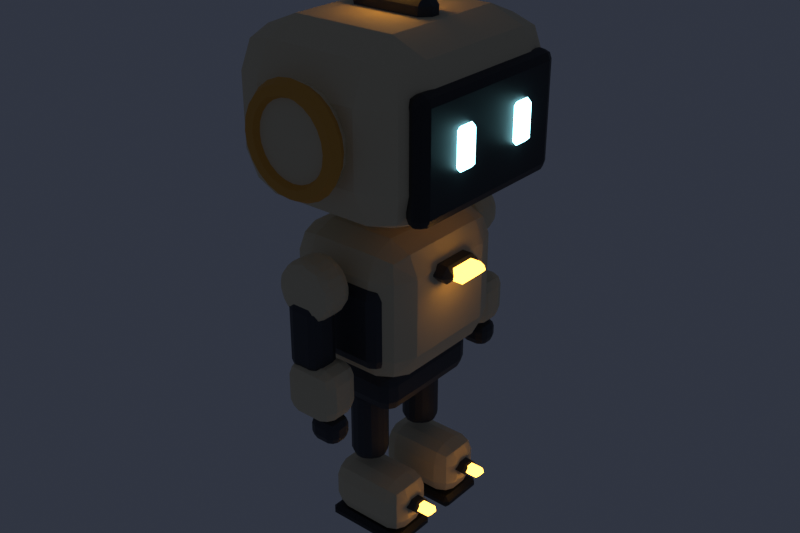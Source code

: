# Source: deckhand.blend  (saved by Blender 5.2.45; exported with 4.5.12 LTS)
import bpy
from mathutils import Matrix  # noqa: F401  (used for matrix-valued properties, if any)

bpy.ops.wm.read_factory_settings(use_empty=True)
scene = bpy.context.scene
scene.name = 'Scene'

# ---- collections
col_collection = bpy.data.collections.new('Collection'); scene.collection.children.link(col_collection)

# ---- materials (node trees are filled in below, after node groups)
mat_painted___cream = bpy.data.materials.new('painted / cream')
mat_painted___cream.diffuse_color = (0.7758, 0.6654, 0.4342, 1.0)
mat_painted___gunmetal = bpy.data.materials.new('painted / gunmetal')
mat_painted___gunmetal.diffuse_color = (0.04519, 0.04971, 0.05781, 1.0)
mat_painted___warm_lamp = bpy.data.materials.new('painted / warm lamp')
mat_painted___warm_lamp.diffuse_color = (1.0, 0.4508, 0.06301, 1.0)
mat_painted___engine_throat = bpy.data.materials.new('painted / engine throat')
mat_painted___engine_throat.diffuse_color = (0.008568, 0.009721, 0.01161, 1.0)
mat_painted___robot_eye = bpy.data.materials.new('painted / robot eye')
mat_painted___robot_eye.diffuse_color = (0.3467, 0.8879, 1.0, 1.0)
mat_painted___mustard = bpy.data.materials.new('painted / mustard')
mat_painted___mustard.diffuse_color = (0.7605, 0.3564, 0.04374, 1.0)

# ---- material node trees
mat_painted___cream.use_nodes = True; mat_painted___cream.node_tree.nodes.clear()
_N = mat_painted___cream.node_tree.nodes; _L = mat_painted___cream.node_tree.links
n0 = _N.new('ShaderNodeBsdfPrincipled'); n0.name = 'Principled BSDF'; n0.location = (-200, 100)
n0.inputs[0].default_value = (0.7758, 0.6654, 0.4342, 1.0)
n0.inputs[2].default_value = 0.72
n0.inputs[10].default_value = 0.005
n1 = _N.new('ShaderNodeOutputMaterial'); n1.name = 'Material Output'; n1.location = (200, 100)
_L.new(n0.outputs[0], n1.inputs[0])
n1.is_active_output = True
mat_painted___gunmetal.use_nodes = True; mat_painted___gunmetal.node_tree.nodes.clear()
_N = mat_painted___gunmetal.node_tree.nodes; _L = mat_painted___gunmetal.node_tree.links
n0 = _N.new('ShaderNodeBsdfPrincipled'); n0.name = 'Principled BSDF'; n0.location = (-200, 100)
n0.inputs[0].default_value = (0.04519, 0.04971, 0.05781, 1.0)
n0.inputs[1].default_value = 0.3
n0.inputs[2].default_value = 0.55
n0.inputs[10].default_value = 0.005
n1 = _N.new('ShaderNodeOutputMaterial'); n1.name = 'Material Output'; n1.location = (200, 100)
_L.new(n0.outputs[0], n1.inputs[0])
n1.is_active_output = True
mat_painted___warm_lamp.use_nodes = True; mat_painted___warm_lamp.node_tree.nodes.clear()
_N = mat_painted___warm_lamp.node_tree.nodes; _L = mat_painted___warm_lamp.node_tree.links
n0 = _N.new('ShaderNodeBsdfPrincipled'); n0.name = 'Principled BSDF'; n0.location = (-200, 100)
n0.inputs[0].default_value = (1.0, 0.4508, 0.06301, 1.0)
n0.inputs[2].default_value = 0.72
n0.inputs[10].default_value = 0.005
n0.inputs[27].default_value = (1.0, 0.4508, 0.06301, 1.0)
n0.inputs[28].default_value = 6.0
n1 = _N.new('ShaderNodeOutputMaterial'); n1.name = 'Material Output'; n1.location = (200, 100)
_L.new(n0.outputs[0], n1.inputs[0])
n1.is_active_output = True
mat_painted___engine_throat.use_nodes = True; mat_painted___engine_throat.node_tree.nodes.clear()
_N = mat_painted___engine_throat.node_tree.nodes; _L = mat_painted___engine_throat.node_tree.links
n0 = _N.new('ShaderNodeBsdfPrincipled'); n0.name = 'Principled BSDF'; n0.location = (-200, 100)
n0.inputs[0].default_value = (0.008568, 0.009721, 0.01161, 1.0)
n0.inputs[10].default_value = 0.005
n1 = _N.new('ShaderNodeOutputMaterial'); n1.name = 'Material Output'; n1.location = (200, 100)
_L.new(n0.outputs[0], n1.inputs[0])
n1.is_active_output = True
mat_painted___robot_eye.use_nodes = True; mat_painted___robot_eye.node_tree.nodes.clear()
_N = mat_painted___robot_eye.node_tree.nodes; _L = mat_painted___robot_eye.node_tree.links
n0 = _N.new('ShaderNodeBsdfPrincipled'); n0.name = 'Principled BSDF'; n0.location = (-200, 100)
n0.inputs[0].default_value = (0.3467, 0.8879, 1.0, 1.0)
n0.inputs[2].default_value = 0.72
n0.inputs[10].default_value = 0.005
n0.inputs[27].default_value = (0.3467, 0.8879, 1.0, 1.0)
n0.inputs[28].default_value = 6.0
n1 = _N.new('ShaderNodeOutputMaterial'); n1.name = 'Material Output'; n1.location = (200, 100)
_L.new(n0.outputs[0], n1.inputs[0])
n1.is_active_output = True
mat_painted___mustard.use_nodes = True; mat_painted___mustard.node_tree.nodes.clear()
_N = mat_painted___mustard.node_tree.nodes; _L = mat_painted___mustard.node_tree.links
n0 = _N.new('ShaderNodeBsdfPrincipled'); n0.name = 'Principled BSDF'; n0.location = (-200, 100)
n0.inputs[0].default_value = (0.7605, 0.3564, 0.04374, 1.0)
n0.inputs[2].default_value = 0.72
n0.inputs[10].default_value = 0.005
n1 = _N.new('ShaderNodeOutputMaterial'); n1.name = 'Material Output'; n1.location = (200, 100)
_L.new(n0.outputs[0], n1.inputs[0])
n1.is_active_output = True

# ---- world
world_world = bpy.data.worlds.new('World'); scene.world = world_world
world_world.use_nodes = True; world_world.node_tree.nodes.clear()
_N = world_world.node_tree.nodes; _L = world_world.node_tree.links
n0 = _N.new('ShaderNodeOutputWorld'); n0.name = 'World Output'; n0.location = (200, 100)
n1 = _N.new('ShaderNodeBackground'); n1.name = 'Background'; n1.location = (-200, 100)
n1.inputs[0].default_value = (0.05, 0.06, 0.09, 1.0)
n1.inputs[1].default_value = 0.6
_L.new(n1.outputs[0], n0.inputs[0])
n0.is_active_output = True
world_world.color = (0.05088, 0.05088, 0.05088)
world_world.sun_shadow_jitter_overblur = 0.0

# ---- meshes
me_chest = bpy.data.meshes.new('chest')
me_chest.from_pydata([(-0.15, -0.18, -0.16), (-0.15, -0.18, 0.16), (-0.15, 0.18, -0.16), (-0.15, 0.18, 0.16), (0.15, -0.18, -0.16), (0.15, -0.18, 0.16), (0.15, 0.18, -0.16), (0.15, 0.18, 0.16)], [], [(0, 1, 3, 2), (2, 3, 7, 6), (6, 7, 5, 4), (4, 5, 1, 0), (2, 6, 4, 0), (7, 3, 1, 5)])
me_chest.materials.append(mat_painted___cream)
me_chest.update()
me_chest_side = bpy.data.meshes.new('chest side')
me_chest_side.from_pydata([(-0.11, -0.19, -0.1), (-0.11, -0.19, 0.1), (-0.11, 0.19, -0.1), (-0.11, 0.19, 0.1), (0.11, -0.19, -0.1), (0.11, -0.19, 0.1), (0.11, 0.19, -0.1), (0.11, 0.19, 0.1)], [], [(0, 1, 3, 2), (2, 3, 7, 6), (6, 7, 5, 4), (4, 5, 1, 0), (2, 6, 4, 0), (7, 3, 1, 5)])
me_chest_side.materials.append(mat_painted___gunmetal)
me_chest_side.update()
me_chest_lamp_frame = bpy.data.meshes.new('chest lamp frame')
me_chest_lamp_frame.from_pydata([(-0.03, -0.06, -0.02), (-0.03, -0.06, 0.02), (-0.03, 0.06, -0.02), (-0.03, 0.06, 0.02), (0.03, -0.06, -0.02), (0.03, -0.06, 0.02), (0.03, 0.06, -0.02), (0.03, 0.06, 0.02)], [], [(0, 1, 3, 2), (2, 3, 7, 6), (6, 7, 5, 4), (4, 5, 1, 0), (2, 6, 4, 0), (7, 3, 1, 5)])
me_chest_lamp_frame.materials.append(mat_painted___gunmetal)
me_chest_lamp_frame.update()
me_chest_lamp = bpy.data.meshes.new('chest lamp')
me_chest_lamp.from_pydata([(-0.035, -0.0432, -0.0144), (-0.035, -0.0432, 0.0144), (-0.035, 0.0432, -0.0144), (-0.035, 0.0432, 0.0144), (0.035, -0.0432, -0.0144), (0.035, -0.0432, 0.0144), (0.035, 0.0432, -0.0144), (0.035, 0.0432, 0.0144)], [], [(0, 1, 3, 2), (2, 3, 7, 6), (6, 7, 5, 4), (4, 5, 1, 0), (2, 6, 4, 0), (7, 3, 1, 5)])
me_chest_lamp.materials.append(mat_painted___warm_lamp)
me_chest_lamp.update()
me_hip = bpy.data.meshes.new('hip')
me_hip.from_pydata([(-0.1, -0.14, -0.05), (-0.1, -0.14, 0.05), (-0.1, 0.14, -0.05), (-0.1, 0.14, 0.05), (0.1, -0.14, -0.05), (0.1, -0.14, 0.05), (0.1, 0.14, -0.05), (0.1, 0.14, 0.05)], [], [(0, 1, 3, 2), (2, 3, 7, 6), (6, 7, 5, 4), (4, 5, 1, 0), (2, 6, 4, 0), (7, 3, 1, 5)])
me_hip.materials.append(mat_painted___gunmetal)
me_hip.update()
me_neck = bpy.data.meshes.new('neck')
me_neck.from_pydata([(0.0, 0.05, -0.04), (0.0, 0.05, 0.04), (0.03536, 0.03536, -0.04), (0.03536, 0.03536, 0.04), (0.05, 0.0, -0.04), (0.05, 0.0, 0.04), (0.03536, -0.03536, -0.04), (0.03536, -0.03536, 0.04), (0.0, -0.05, -0.04), (0.0, -0.05, 0.04), (-0.03536, -0.03536, -0.04), (-0.03536, -0.03536, 0.04), (-0.05, 0.0, -0.04), (-0.05, 0.0, 0.04), (-0.03536, 0.03536, -0.04), (-0.03536, 0.03536, 0.04)], [], [(0, 1, 3, 2), (2, 3, 5, 4), (4, 5, 7, 6), (6, 7, 9, 8), (8, 9, 11, 10), (10, 11, 13, 12), (3, 1, 15, 13, 11, 9, 7, 5), (12, 13, 15, 14), (14, 15, 1, 0), (0, 2, 4, 6, 8, 10, 12, 14)])
me_neck.materials.append(mat_painted___gunmetal)
me_neck.update()
me_skull = bpy.data.meshes.new('skull')
me_skull.from_pydata([(-0.23, -0.26, -0.19), (-0.23, -0.26, 0.19), (-0.23, 0.26, -0.19), (-0.23, 0.26, 0.19), (0.23, -0.26, -0.19), (0.23, -0.26, 0.19), (0.23, 0.26, -0.19), (0.23, 0.26, 0.19)], [], [(0, 1, 3, 2), (2, 3, 7, 6), (6, 7, 5, 4), (4, 5, 1, 0), (2, 6, 4, 0), (7, 3, 1, 5)])
me_skull.materials.append(mat_painted___cream)
me_skull.update()
me_visor = bpy.data.meshes.new('visor')
me_visor.from_pydata([(-0.025, -0.21, -0.13), (-0.025, -0.21, 0.13), (-0.025, 0.21, -0.13), (-0.025, 0.21, 0.13), (0.025, -0.21, -0.13), (0.025, -0.21, 0.13), (0.025, 0.21, -0.13), (0.025, 0.21, 0.13)], [], [(0, 1, 3, 2), (2, 3, 7, 6), (6, 7, 5, 4), (4, 5, 1, 0), (2, 6, 4, 0), (7, 3, 1, 5)])
me_visor.materials.append(mat_painted___engine_throat)
me_visor.update()
me_eye = bpy.data.meshes.new('eye')
me_eye.from_pydata([(-0.01, -0.025, -0.045), (-0.01, -0.025, 0.045), (-0.01, 0.025, -0.045), (-0.01, 0.025, 0.045), (0.01, -0.025, -0.045), (0.01, -0.025, 0.045), (0.01, 0.025, -0.045), (0.01, 0.025, 0.045)], [], [(0, 1, 3, 2), (2, 3, 7, 6), (6, 7, 5, 4), (4, 5, 1, 0), (2, 6, 4, 0), (7, 3, 1, 5)])
me_eye.materials.append(mat_painted___robot_eye)
me_eye.update()
me_eye_001 = bpy.data.meshes.new('eye.001')
me_eye_001.from_pydata([(-0.01, -0.025, -0.045), (-0.01, -0.025, 0.045), (-0.01, 0.025, -0.045), (-0.01, 0.025, 0.045), (0.01, -0.025, -0.045), (0.01, -0.025, 0.045), (0.01, 0.025, -0.045), (0.01, 0.025, 0.045)], [], [(0, 1, 3, 2), (2, 3, 7, 6), (6, 7, 5, 4), (4, 5, 1, 0), (2, 6, 4, 0), (7, 3, 1, 5)])
me_eye_001.materials.append(mat_painted___robot_eye)
me_eye_001.update()
me_ear = bpy.data.meshes.new('ear')
me_ear.from_pydata([(0.0, -0.025, -0.11), (0.0, 0.025, -0.11), (0.04773, -0.025, -0.09911), (0.04773, 0.025, -0.09911), (0.086, -0.025, -0.06858), (0.086, 0.025, -0.06858), (0.1072, -0.025, -0.02448), (0.1072, 0.025, -0.02448), (0.1072, -0.025, 0.02448), (0.1072, 0.025, 0.02448), (0.086, -0.025, 0.06858), (0.086, 0.025, 0.06858), (0.04773, -0.025, 0.09911), (0.04773, 0.025, 0.09911), (0.0, -0.025, 0.11), (0.0, 0.025, 0.11), (-0.04773, -0.025, 0.09911), (-0.04773, 0.025, 0.09911), (-0.086, -0.025, 0.06858), (-0.086, 0.025, 0.06858), (-0.1072, -0.025, 0.02448), (-0.1072, 0.025, 0.02448), (-0.1072, -0.025, -0.02448), (-0.1072, 0.025, -0.02448), (-0.086, -0.025, -0.06858), (-0.086, 0.025, -0.06858), (-0.04773, -0.025, -0.09911), (-0.04773, 0.025, -0.09911)], [], [(0, 1, 3, 2), (2, 3, 5, 4), (4, 5, 7, 6), (6, 7, 9, 8), (8, 9, 11, 10), (10, 11, 13, 12), (12, 13, 15, 14), (14, 15, 17, 16), (16, 17, 19, 18), (18, 19, 21, 20), (20, 21, 23, 22), (22, 23, 25, 24), (3, 1, 27, 25, 23, 21, 19, 17, 15, 13, 11, 9, 7, 5), (24, 25, 27, 26), (26, 27, 1, 0), (0, 2, 4, 6, 8, 10, 12, 14, 16, 18, 20, 22, 24, 26)])
me_ear.materials.append(mat_painted___cream)
me_ear.update()
me_ear_rim = bpy.data.meshes.new('ear rim')
me_ear_rim.from_pydata([(0.12, 0.0, 0.0), (0.11, -0.01732, 1.308e-09), (0.09, -0.01732, 1.308e-09), (0.08, -2.449e-18, 1.849e-25), (0.09, 0.01732, -1.308e-09), (0.11, 0.01732, -1.308e-09), (0.1159, 2.345e-09, 0.03106), (0.1063, -0.01732, 0.02847), (0.08693, -0.01732, 0.02329), (0.07727, 1.563e-09, 0.02071), (0.08693, 0.01732, 0.02329), (0.1063, 0.01732, 0.02847), (0.1039, 4.53e-09, 0.06), (0.09526, -0.01732, 0.055), (0.07794, -0.01732, 0.045), (0.06928, 3.02e-09, 0.04), (0.07794, 0.01732, 0.045), (0.09526, 0.01732, 0.055), (0.08485, 6.406e-09, 0.08485), (0.07778, -0.01732, 0.07778), (0.06364, -0.01732, 0.06364), (0.05657, 4.271e-09, 0.05657), (0.06364, 0.01732, 0.06364), (0.07778, 0.01732, 0.07778), (0.06, 7.846e-09, 0.1039), (0.055, -0.01732, 0.09526), (0.045, -0.01732, 0.07794), (0.04, 5.231e-09, 0.06928), (0.045, 0.01732, 0.07794), (0.055, 0.01732, 0.09526), (0.03106, 8.751e-09, 0.1159), (0.02847, -0.01732, 0.1063), (0.02329, -0.01732, 0.08693), (0.02071, 5.834e-09, 0.07727), (0.02329, 0.01732, 0.08693), (0.02847, 0.01732, 0.1063), (7.348e-18, 9.06e-09, 0.12), (6.736e-18, -0.01732, 0.11), (5.511e-18, -0.01732, 0.09), (4.899e-18, 6.04e-09, 0.08), (5.511e-18, 0.01732, 0.09), (6.736e-18, 0.01732, 0.11), (-0.03106, 8.751e-09, 0.1159), (-0.02847, -0.01732, 0.1063), (-0.02329, -0.01732, 0.08693), (-0.02071, 5.834e-09, 0.07727), (-0.02329, 0.01732, 0.08693), (-0.02847, 0.01732, 0.1063), (-0.06, 7.846e-09, 0.1039), (-0.055, -0.01732, 0.09526), (-0.045, -0.01732, 0.07794), (-0.04, 5.231e-09, 0.06928), (-0.045, 0.01732, 0.07794), (-0.055, 0.01732, 0.09526), (-0.08485, 6.406e-09, 0.08485), (-0.07778, -0.01732, 0.07778), (-0.06364, -0.01732, 0.06364), (-0.05657, 4.271e-09, 0.05657), (-0.06364, 0.01732, 0.06364), (-0.07778, 0.01732, 0.07778), (-0.1039, 4.53e-09, 0.06), (-0.09526, -0.01732, 0.055), (-0.07794, -0.01732, 0.045), (-0.06928, 3.02e-09, 0.04), (-0.07794, 0.01732, 0.045), (-0.09526, 0.01732, 0.055), (-0.1159, 2.345e-09, 0.03106), (-0.1063, -0.01732, 0.02847), (-0.08693, -0.01732, 0.02329), (-0.07727, 1.563e-09, 0.02071), (-0.08693, 0.01732, 0.02329), (-0.1063, 0.01732, 0.02847), (-0.12, 1.109e-24, 1.47e-17), (-0.11, -0.01732, 1.308e-09), (-0.09, -0.01732, 1.308e-09), (-0.08, -2.449e-18, 9.797e-18), (-0.09, 0.01732, -1.308e-09), (-0.11, 0.01732, -1.308e-09), (-0.1159, -2.345e-09, -0.03106), (-0.1063, -0.01732, -0.02847), (-0.08693, -0.01732, -0.02329), (-0.07727, -1.563e-09, -0.02071), (-0.08693, 0.01732, -0.02329), (-0.1063, 0.01732, -0.02847), (-0.1039, -4.53e-09, -0.06), (-0.09526, -0.01732, -0.055), (-0.07794, -0.01732, -0.045), (-0.06928, -3.02e-09, -0.04), (-0.07794, 0.01732, -0.045), (-0.09526, 0.01732, -0.055), (-0.08485, -6.406e-09, -0.08485), (-0.07778, -0.01732, -0.07778), (-0.06364, -0.01732, -0.06364), (-0.05657, -4.271e-09, -0.05657), (-0.06364, 0.01732, -0.06364), (-0.07778, 0.01732, -0.07778), (-0.06, -7.846e-09, -0.1039), (-0.055, -0.01732, -0.09526), (-0.045, -0.01732, -0.07794), (-0.04, -5.231e-09, -0.06928), (-0.045, 0.01732, -0.07794), (-0.055, 0.01732, -0.09526), (-0.03106, -8.751e-09, -0.1159), (-0.02847, -0.01732, -0.1063), (-0.02329, -0.01732, -0.08693), (-0.02071, -5.834e-09, -0.07727), (-0.02329, 0.01732, -0.08693), (-0.02847, 0.01732, -0.1063), (-2.204e-17, -9.06e-09, -0.12), (-2.021e-17, -0.01732, -0.11), (-1.653e-17, -0.01732, -0.09), (-1.47e-17, -6.04e-09, -0.08), (-1.653e-17, 0.01732, -0.09), (-2.021e-17, 0.01732, -0.11), (0.03106, -8.751e-09, -0.1159), (0.02847, -0.01732, -0.1063), (0.02329, -0.01732, -0.08693), (0.02071, -5.834e-09, -0.07727), (0.02329, 0.01732, -0.08693), (0.02847, 0.01732, -0.1063), (0.06, -7.846e-09, -0.1039), (0.055, -0.01732, -0.09526), (0.045, -0.01732, -0.07794), (0.04, -5.231e-09, -0.06928), (0.045, 0.01732, -0.07794), (0.055, 0.01732, -0.09526), (0.08485, -6.406e-09, -0.08485), (0.07778, -0.01732, -0.07778), (0.06364, -0.01732, -0.06364), (0.05657, -4.271e-09, -0.05657), (0.06364, 0.01732, -0.06364), (0.07778, 0.01732, -0.07778), (0.1039, -4.53e-09, -0.06), (0.09526, -0.01732, -0.055), (0.07794, -0.01732, -0.045), (0.06928, -3.02e-09, -0.04), (0.07794, 0.01732, -0.045), (0.09526, 0.01732, -0.055), (0.1159, -2.345e-09, -0.03106), (0.1063, -0.01732, -0.02847), (0.08693, -0.01732, -0.02329), (0.07727, -1.563e-09, -0.02071), (0.08693, 0.01732, -0.02329), (0.1063, 0.01732, -0.02847)], [], [(0, 6, 7, 1), (1, 7, 8, 2), (2, 8, 9, 3), (3, 9, 10, 4), (4, 10, 11, 5), (5, 11, 6, 0), (6, 12, 13, 7), (7, 13, 14, 8), (8, 14, 15, 9), (9, 15, 16, 10), (10, 16, 17, 11), (11, 17, 12, 6), (12, 18, 19, 13), (13, 19, 20, 14), (14, 20, 21, 15), (15, 21, 22, 16), (16, 22, 23, 17), (17, 23, 18, 12), (18, 24, 25, 19), (19, 25, 26, 20), (20, 26, 27, 21), (21, 27, 28, 22), (22, 28, 29, 23), (23, 29, 24, 18), (24, 30, 31, 25), (25, 31, 32, 26), (26, 32, 33, 27), (27, 33, 34, 28), (28, 34, 35, 29), (29, 35, 30, 24), (30, 36, 37, 31), (31, 37, 38, 32), (32, 38, 39, 33), (33, 39, 40, 34), (34, 40, 41, 35), (35, 41, 36, 30), (36, 42, 43, 37), (37, 43, 44, 38), (38, 44, 45, 39), (39, 45, 46, 40), (40, 46, 47, 41), (41, 47, 42, 36), (42, 48, 49, 43), (43, 49, 50, 44), (44, 50, 51, 45), (45, 51, 52, 46), (46, 52, 53, 47), (47, 53, 48, 42), (48, 54, 55, 49), (49, 55, 56, 50), (50, 56, 57, 51), (51, 57, 58, 52), (52, 58, 59, 53), (53, 59, 54, 48), (54, 60, 61, 55), (55, 61, 62, 56), (56, 62, 63, 57), (57, 63, 64, 58), (58, 64, 65, 59), (59, 65, 60, 54), (60, 66, 67, 61), (61, 67, 68, 62), (62, 68, 69, 63), (63, 69, 70, 64), (64, 70, 71, 65), (65, 71, 66, 60), (66, 72, 73, 67), (67, 73, 74, 68), (68, 74, 75, 69), (69, 75, 76, 70), (70, 76, 77, 71), (71, 77, 72, 66), (72, 78, 79, 73), (73, 79, 80, 74), (74, 80, 81, 75), (75, 81, 82, 76), (76, 82, 83, 77), (77, 83, 78, 72), (78, 84, 85, 79), (79, 85, 86, 80), (80, 86, 87, 81), (81, 87, 88, 82), (82, 88, 89, 83), (83, 89, 84, 78), (84, 90, 91, 85), (85, 91, 92, 86), (86, 92, 93, 87), (87, 93, 94, 88), (88, 94, 95, 89), (89, 95, 90, 84), (90, 96, 97, 91), (91, 97, 98, 92), (92, 98, 99, 93), (93, 99, 100, 94), (94, 100, 101, 95), (95, 101, 96, 90), (96, 102, 103, 97), (97, 103, 104, 98), (98, 104, 105, 99), (99, 105, 106, 100), (100, 106, 107, 101), (101, 107, 102, 96), (102, 108, 109, 103), (103, 109, 110, 104), (104, 110, 111, 105), (105, 111, 112, 106), (106, 112, 113, 107), (107, 113, 108, 102), (108, 114, 115, 109), (109, 115, 116, 110), (110, 116, 117, 111), (111, 117, 118, 112), (112, 118, 119, 113), (113, 119, 114, 108), (114, 120, 121, 115), (115, 121, 122, 116), (116, 122, 123, 117), (117, 123, 124, 118), (118, 124, 125, 119), (119, 125, 120, 114), (120, 126, 127, 121), (121, 127, 128, 122), (122, 128, 129, 123), (123, 129, 130, 124), (124, 130, 131, 125), (125, 131, 126, 120), (126, 132, 133, 127), (127, 133, 134, 128), (128, 134, 135, 129), (129, 135, 136, 130), (130, 136, 137, 131), (131, 137, 132, 126), (132, 138, 139, 133), (133, 139, 140, 134), (134, 140, 141, 135), (135, 141, 142, 136), (136, 142, 143, 137), (137, 143, 138, 132), (138, 0, 1, 139), (139, 1, 2, 140), (140, 2, 3, 141), (141, 3, 4, 142), (142, 4, 5, 143), (143, 5, 0, 138)])
me_ear_rim.materials.append(mat_painted___mustard)
me_ear_rim.update()
me_ear_001 = bpy.data.meshes.new('ear.001')
me_ear_001.from_pydata([(0.0, -0.025, -0.11), (0.0, 0.025, -0.11), (0.04773, -0.025, -0.09911), (0.04773, 0.025, -0.09911), (0.086, -0.025, -0.06858), (0.086, 0.025, -0.06858), (0.1072, -0.025, -0.02448), (0.1072, 0.025, -0.02448), (0.1072, -0.025, 0.02448), (0.1072, 0.025, 0.02448), (0.086, -0.025, 0.06858), (0.086, 0.025, 0.06858), (0.04773, -0.025, 0.09911), (0.04773, 0.025, 0.09911), (0.0, -0.025, 0.11), (0.0, 0.025, 0.11), (-0.04773, -0.025, 0.09911), (-0.04773, 0.025, 0.09911), (-0.086, -0.025, 0.06858), (-0.086, 0.025, 0.06858), (-0.1072, -0.025, 0.02448), (-0.1072, 0.025, 0.02448), (-0.1072, -0.025, -0.02448), (-0.1072, 0.025, -0.02448), (-0.086, -0.025, -0.06858), (-0.086, 0.025, -0.06858), (-0.04773, -0.025, -0.09911), (-0.04773, 0.025, -0.09911)], [], [(0, 1, 3, 2), (2, 3, 5, 4), (4, 5, 7, 6), (6, 7, 9, 8), (8, 9, 11, 10), (10, 11, 13, 12), (12, 13, 15, 14), (14, 15, 17, 16), (16, 17, 19, 18), (18, 19, 21, 20), (20, 21, 23, 22), (22, 23, 25, 24), (3, 1, 27, 25, 23, 21, 19, 17, 15, 13, 11, 9, 7, 5), (24, 25, 27, 26), (26, 27, 1, 0), (0, 2, 4, 6, 8, 10, 12, 14, 16, 18, 20, 22, 24, 26)])
me_ear_001.materials.append(mat_painted___cream)
me_ear_001.update()
me_ear_rim_001 = bpy.data.meshes.new('ear rim.001')
me_ear_rim_001.from_pydata([(0.12, 0.0, 0.0), (0.11, -0.01732, 1.308e-09), (0.09, -0.01732, 1.308e-09), (0.08, -2.449e-18, 1.849e-25), (0.09, 0.01732, -1.308e-09), (0.11, 0.01732, -1.308e-09), (0.1159, 2.345e-09, 0.03106), (0.1063, -0.01732, 0.02847), (0.08693, -0.01732, 0.02329), (0.07727, 1.563e-09, 0.02071), (0.08693, 0.01732, 0.02329), (0.1063, 0.01732, 0.02847), (0.1039, 4.53e-09, 0.06), (0.09526, -0.01732, 0.055), (0.07794, -0.01732, 0.045), (0.06928, 3.02e-09, 0.04), (0.07794, 0.01732, 0.045), (0.09526, 0.01732, 0.055), (0.08485, 6.406e-09, 0.08485), (0.07778, -0.01732, 0.07778), (0.06364, -0.01732, 0.06364), (0.05657, 4.271e-09, 0.05657), (0.06364, 0.01732, 0.06364), (0.07778, 0.01732, 0.07778), (0.06, 7.846e-09, 0.1039), (0.055, -0.01732, 0.09526), (0.045, -0.01732, 0.07794), (0.04, 5.231e-09, 0.06928), (0.045, 0.01732, 0.07794), (0.055, 0.01732, 0.09526), (0.03106, 8.751e-09, 0.1159), (0.02847, -0.01732, 0.1063), (0.02329, -0.01732, 0.08693), (0.02071, 5.834e-09, 0.07727), (0.02329, 0.01732, 0.08693), (0.02847, 0.01732, 0.1063), (7.348e-18, 9.06e-09, 0.12), (6.736e-18, -0.01732, 0.11), (5.511e-18, -0.01732, 0.09), (4.899e-18, 6.04e-09, 0.08), (5.511e-18, 0.01732, 0.09), (6.736e-18, 0.01732, 0.11), (-0.03106, 8.751e-09, 0.1159), (-0.02847, -0.01732, 0.1063), (-0.02329, -0.01732, 0.08693), (-0.02071, 5.834e-09, 0.07727), (-0.02329, 0.01732, 0.08693), (-0.02847, 0.01732, 0.1063), (-0.06, 7.846e-09, 0.1039), (-0.055, -0.01732, 0.09526), (-0.045, -0.01732, 0.07794), (-0.04, 5.231e-09, 0.06928), (-0.045, 0.01732, 0.07794), (-0.055, 0.01732, 0.09526), (-0.08485, 6.406e-09, 0.08485), (-0.07778, -0.01732, 0.07778), (-0.06364, -0.01732, 0.06364), (-0.05657, 4.271e-09, 0.05657), (-0.06364, 0.01732, 0.06364), (-0.07778, 0.01732, 0.07778), (-0.1039, 4.53e-09, 0.06), (-0.09526, -0.01732, 0.055), (-0.07794, -0.01732, 0.045), (-0.06928, 3.02e-09, 0.04), (-0.07794, 0.01732, 0.045), (-0.09526, 0.01732, 0.055), (-0.1159, 2.345e-09, 0.03106), (-0.1063, -0.01732, 0.02847), (-0.08693, -0.01732, 0.02329), (-0.07727, 1.563e-09, 0.02071), (-0.08693, 0.01732, 0.02329), (-0.1063, 0.01732, 0.02847), (-0.12, 1.109e-24, 1.47e-17), (-0.11, -0.01732, 1.308e-09), (-0.09, -0.01732, 1.308e-09), (-0.08, -2.449e-18, 9.797e-18), (-0.09, 0.01732, -1.308e-09), (-0.11, 0.01732, -1.308e-09), (-0.1159, -2.345e-09, -0.03106), (-0.1063, -0.01732, -0.02847), (-0.08693, -0.01732, -0.02329), (-0.07727, -1.563e-09, -0.02071), (-0.08693, 0.01732, -0.02329), (-0.1063, 0.01732, -0.02847), (-0.1039, -4.53e-09, -0.06), (-0.09526, -0.01732, -0.055), (-0.07794, -0.01732, -0.045), (-0.06928, -3.02e-09, -0.04), (-0.07794, 0.01732, -0.045), (-0.09526, 0.01732, -0.055), (-0.08485, -6.406e-09, -0.08485), (-0.07778, -0.01732, -0.07778), (-0.06364, -0.01732, -0.06364), (-0.05657, -4.271e-09, -0.05657), (-0.06364, 0.01732, -0.06364), (-0.07778, 0.01732, -0.07778), (-0.06, -7.846e-09, -0.1039), (-0.055, -0.01732, -0.09526), (-0.045, -0.01732, -0.07794), (-0.04, -5.231e-09, -0.06928), (-0.045, 0.01732, -0.07794), (-0.055, 0.01732, -0.09526), (-0.03106, -8.751e-09, -0.1159), (-0.02847, -0.01732, -0.1063), (-0.02329, -0.01732, -0.08693), (-0.02071, -5.834e-09, -0.07727), (-0.02329, 0.01732, -0.08693), (-0.02847, 0.01732, -0.1063), (-2.204e-17, -9.06e-09, -0.12), (-2.021e-17, -0.01732, -0.11), (-1.653e-17, -0.01732, -0.09), (-1.47e-17, -6.04e-09, -0.08), (-1.653e-17, 0.01732, -0.09), (-2.021e-17, 0.01732, -0.11), (0.03106, -8.751e-09, -0.1159), (0.02847, -0.01732, -0.1063), (0.02329, -0.01732, -0.08693), (0.02071, -5.834e-09, -0.07727), (0.02329, 0.01732, -0.08693), (0.02847, 0.01732, -0.1063), (0.06, -7.846e-09, -0.1039), (0.055, -0.01732, -0.09526), (0.045, -0.01732, -0.07794), (0.04, -5.231e-09, -0.06928), (0.045, 0.01732, -0.07794), (0.055, 0.01732, -0.09526), (0.08485, -6.406e-09, -0.08485), (0.07778, -0.01732, -0.07778), (0.06364, -0.01732, -0.06364), (0.05657, -4.271e-09, -0.05657), (0.06364, 0.01732, -0.06364), (0.07778, 0.01732, -0.07778), (0.1039, -4.53e-09, -0.06), (0.09526, -0.01732, -0.055), (0.07794, -0.01732, -0.045), (0.06928, -3.02e-09, -0.04), (0.07794, 0.01732, -0.045), (0.09526, 0.01732, -0.055), (0.1159, -2.345e-09, -0.03106), (0.1063, -0.01732, -0.02847), (0.08693, -0.01732, -0.02329), (0.07727, -1.563e-09, -0.02071), (0.08693, 0.01732, -0.02329), (0.1063, 0.01732, -0.02847)], [], [(0, 6, 7, 1), (1, 7, 8, 2), (2, 8, 9, 3), (3, 9, 10, 4), (4, 10, 11, 5), (5, 11, 6, 0), (6, 12, 13, 7), (7, 13, 14, 8), (8, 14, 15, 9), (9, 15, 16, 10), (10, 16, 17, 11), (11, 17, 12, 6), (12, 18, 19, 13), (13, 19, 20, 14), (14, 20, 21, 15), (15, 21, 22, 16), (16, 22, 23, 17), (17, 23, 18, 12), (18, 24, 25, 19), (19, 25, 26, 20), (20, 26, 27, 21), (21, 27, 28, 22), (22, 28, 29, 23), (23, 29, 24, 18), (24, 30, 31, 25), (25, 31, 32, 26), (26, 32, 33, 27), (27, 33, 34, 28), (28, 34, 35, 29), (29, 35, 30, 24), (30, 36, 37, 31), (31, 37, 38, 32), (32, 38, 39, 33), (33, 39, 40, 34), (34, 40, 41, 35), (35, 41, 36, 30), (36, 42, 43, 37), (37, 43, 44, 38), (38, 44, 45, 39), (39, 45, 46, 40), (40, 46, 47, 41), (41, 47, 42, 36), (42, 48, 49, 43), (43, 49, 50, 44), (44, 50, 51, 45), (45, 51, 52, 46), (46, 52, 53, 47), (47, 53, 48, 42), (48, 54, 55, 49), (49, 55, 56, 50), (50, 56, 57, 51), (51, 57, 58, 52), (52, 58, 59, 53), (53, 59, 54, 48), (54, 60, 61, 55), (55, 61, 62, 56), (56, 62, 63, 57), (57, 63, 64, 58), (58, 64, 65, 59), (59, 65, 60, 54), (60, 66, 67, 61), (61, 67, 68, 62), (62, 68, 69, 63), (63, 69, 70, 64), (64, 70, 71, 65), (65, 71, 66, 60), (66, 72, 73, 67), (67, 73, 74, 68), (68, 74, 75, 69), (69, 75, 76, 70), (70, 76, 77, 71), (71, 77, 72, 66), (72, 78, 79, 73), (73, 79, 80, 74), (74, 80, 81, 75), (75, 81, 82, 76), (76, 82, 83, 77), (77, 83, 78, 72), (78, 84, 85, 79), (79, 85, 86, 80), (80, 86, 87, 81), (81, 87, 88, 82), (82, 88, 89, 83), (83, 89, 84, 78), (84, 90, 91, 85), (85, 91, 92, 86), (86, 92, 93, 87), (87, 93, 94, 88), (88, 94, 95, 89), (89, 95, 90, 84), (90, 96, 97, 91), (91, 97, 98, 92), (92, 98, 99, 93), (93, 99, 100, 94), (94, 100, 101, 95), (95, 101, 96, 90), (96, 102, 103, 97), (97, 103, 104, 98), (98, 104, 105, 99), (99, 105, 106, 100), (100, 106, 107, 101), (101, 107, 102, 96), (102, 108, 109, 103), (103, 109, 110, 104), (104, 110, 111, 105), (105, 111, 112, 106), (106, 112, 113, 107), (107, 113, 108, 102), (108, 114, 115, 109), (109, 115, 116, 110), (110, 116, 117, 111), (111, 117, 118, 112), (112, 118, 119, 113), (113, 119, 114, 108), (114, 120, 121, 115), (115, 121, 122, 116), (116, 122, 123, 117), (117, 123, 124, 118), (118, 124, 125, 119), (119, 125, 120, 114), (120, 126, 127, 121), (121, 127, 128, 122), (122, 128, 129, 123), (123, 129, 130, 124), (124, 130, 131, 125), (125, 131, 126, 120), (126, 132, 133, 127), (127, 133, 134, 128), (128, 134, 135, 129), (129, 135, 136, 130), (130, 136, 137, 131), (131, 137, 132, 126), (132, 138, 139, 133), (133, 139, 140, 134), (134, 140, 141, 135), (135, 141, 142, 136), (136, 142, 143, 137), (137, 143, 138, 132), (138, 0, 1, 139), (139, 1, 2, 140), (140, 2, 3, 141), (141, 3, 4, 142), (142, 4, 5, 143), (143, 5, 0, 138)])
me_ear_rim_001.materials.append(mat_painted___mustard)
me_ear_rim_001.update()
me_head_lamp_frame = bpy.data.meshes.new('head lamp frame')
me_head_lamp_frame.from_pydata([(-0.1, -0.03, -0.03), (-0.1, -0.03, 0.03), (-0.1, 0.03, -0.03), (-0.1, 0.03, 0.03), (0.1, -0.03, -0.03), (0.1, -0.03, 0.03), (0.1, 0.03, -0.03), (0.1, 0.03, 0.03)], [], [(0, 1, 3, 2), (2, 3, 7, 6), (6, 7, 5, 4), (4, 5, 1, 0), (2, 6, 4, 0), (7, 3, 1, 5)])
me_head_lamp_frame.materials.append(mat_painted___gunmetal)
me_head_lamp_frame.update()
me_head_lamp = bpy.data.meshes.new('head lamp')
me_head_lamp.from_pydata([(-0.072, -0.0216, -0.035), (-0.072, -0.0216, 0.035), (-0.072, 0.0216, -0.035), (-0.072, 0.0216, 0.035), (0.072, -0.0216, -0.035), (0.072, -0.0216, 0.035), (0.072, 0.0216, -0.035), (0.072, 0.0216, 0.035)], [], [(0, 1, 3, 2), (2, 3, 7, 6), (6, 7, 5, 4), (4, 5, 1, 0), (2, 6, 4, 0), (7, 3, 1, 5)])
me_head_lamp.materials.append(mat_painted___warm_lamp)
me_head_lamp.update()
me_shoulder = bpy.data.meshes.new('shoulder')
me_shoulder.from_pydata([(0.0, -0.04, -0.07), (0.0, 0.04, -0.07), (0.04114, -0.04, -0.05663), (0.04114, 0.04, -0.05663), (0.06657, -0.04, -0.02163), (0.06657, 0.04, -0.02163), (0.06657, -0.04, 0.02163), (0.06657, 0.04, 0.02163), (0.04114, -0.04, 0.05663), (0.04114, 0.04, 0.05663), (0.0, -0.04, 0.07), (0.0, 0.04, 0.07), (-0.04114, -0.04, 0.05663), (-0.04114, 0.04, 0.05663), (-0.06657, -0.04, 0.02163), (-0.06657, 0.04, 0.02163), (-0.06657, -0.04, -0.02163), (-0.06657, 0.04, -0.02163), (-0.04114, -0.04, -0.05663), (-0.04114, 0.04, -0.05663)], [], [(0, 1, 3, 2), (2, 3, 5, 4), (4, 5, 7, 6), (6, 7, 9, 8), (8, 9, 11, 10), (10, 11, 13, 12), (12, 13, 15, 14), (14, 15, 17, 16), (3, 1, 19, 17, 15, 13, 11, 9, 7, 5), (16, 17, 19, 18), (18, 19, 1, 0), (0, 2, 4, 6, 8, 10, 12, 14, 16, 18)])
me_shoulder.materials.append(mat_painted___cream)
me_shoulder.update()
me_upper_arm = bpy.data.meshes.new('upper arm')
me_upper_arm.from_pydata([(-0.04, -0.035, -0.08), (-0.04, -0.035, 0.08), (-0.04, 0.035, -0.08), (-0.04, 0.035, 0.08), (0.04, -0.035, -0.08), (0.04, -0.035, 0.08), (0.04, 0.035, -0.08), (0.04, 0.035, 0.08)], [], [(0, 1, 3, 2), (2, 3, 7, 6), (6, 7, 5, 4), (4, 5, 1, 0), (2, 6, 4, 0), (7, 3, 1, 5)])
me_upper_arm.materials.append(mat_painted___gunmetal)
me_upper_arm.update()
me_forearm = bpy.data.meshes.new('forearm')
me_forearm.from_pydata([(-0.06, -0.05, -0.06), (-0.06, -0.05, 0.06), (-0.06, 0.05, -0.06), (-0.06, 0.05, 0.06), (0.06, -0.05, -0.06), (0.06, -0.05, 0.06), (0.06, 0.05, -0.06), (0.06, 0.05, 0.06)], [], [(0, 1, 3, 2), (2, 3, 7, 6), (6, 7, 5, 4), (4, 5, 1, 0), (2, 6, 4, 0), (7, 3, 1, 5)])
me_forearm.materials.append(mat_painted___cream)
me_forearm.update()
me_hand = bpy.data.meshes.new('hand')
me_hand.from_pydata([(-0.035, -0.03, -0.03), (-0.035, -0.03, 0.03), (-0.035, 0.03, -0.03), (-0.035, 0.03, 0.03), (0.035, -0.03, -0.03), (0.035, -0.03, 0.03), (0.035, 0.03, -0.03), (0.035, 0.03, 0.03)], [], [(0, 1, 3, 2), (2, 3, 7, 6), (6, 7, 5, 4), (4, 5, 1, 0), (2, 6, 4, 0), (7, 3, 1, 5)])
me_hand.materials.append(mat_painted___gunmetal)
me_hand.update()
me_shoulder_001 = bpy.data.meshes.new('shoulder.001')
me_shoulder_001.from_pydata([(0.0, -0.04, -0.07), (0.0, 0.04, -0.07), (0.04114, -0.04, -0.05663), (0.04114, 0.04, -0.05663), (0.06657, -0.04, -0.02163), (0.06657, 0.04, -0.02163), (0.06657, -0.04, 0.02163), (0.06657, 0.04, 0.02163), (0.04114, -0.04, 0.05663), (0.04114, 0.04, 0.05663), (0.0, -0.04, 0.07), (0.0, 0.04, 0.07), (-0.04114, -0.04, 0.05663), (-0.04114, 0.04, 0.05663), (-0.06657, -0.04, 0.02163), (-0.06657, 0.04, 0.02163), (-0.06657, -0.04, -0.02163), (-0.06657, 0.04, -0.02163), (-0.04114, -0.04, -0.05663), (-0.04114, 0.04, -0.05663)], [], [(0, 1, 3, 2), (2, 3, 5, 4), (4, 5, 7, 6), (6, 7, 9, 8), (8, 9, 11, 10), (10, 11, 13, 12), (12, 13, 15, 14), (14, 15, 17, 16), (3, 1, 19, 17, 15, 13, 11, 9, 7, 5), (16, 17, 19, 18), (18, 19, 1, 0), (0, 2, 4, 6, 8, 10, 12, 14, 16, 18)])
me_shoulder_001.materials.append(mat_painted___cream)
me_shoulder_001.update()
me_upper_arm_001 = bpy.data.meshes.new('upper arm.001')
me_upper_arm_001.from_pydata([(-0.04, -0.035, -0.08), (-0.04, -0.035, 0.08), (-0.04, 0.035, -0.08), (-0.04, 0.035, 0.08), (0.04, -0.035, -0.08), (0.04, -0.035, 0.08), (0.04, 0.035, -0.08), (0.04, 0.035, 0.08)], [], [(0, 1, 3, 2), (2, 3, 7, 6), (6, 7, 5, 4), (4, 5, 1, 0), (2, 6, 4, 0), (7, 3, 1, 5)])
me_upper_arm_001.materials.append(mat_painted___gunmetal)
me_upper_arm_001.update()
me_forearm_001 = bpy.data.meshes.new('forearm.001')
me_forearm_001.from_pydata([(-0.06, -0.05, -0.06), (-0.06, -0.05, 0.06), (-0.06, 0.05, -0.06), (-0.06, 0.05, 0.06), (0.06, -0.05, -0.06), (0.06, -0.05, 0.06), (0.06, 0.05, -0.06), (0.06, 0.05, 0.06)], [], [(0, 1, 3, 2), (2, 3, 7, 6), (6, 7, 5, 4), (4, 5, 1, 0), (2, 6, 4, 0), (7, 3, 1, 5)])
me_forearm_001.materials.append(mat_painted___cream)
me_forearm_001.update()
me_hand_001 = bpy.data.meshes.new('hand.001')
me_hand_001.from_pydata([(-0.035, -0.03, -0.03), (-0.035, -0.03, 0.03), (-0.035, 0.03, -0.03), (-0.035, 0.03, 0.03), (0.035, -0.03, -0.03), (0.035, -0.03, 0.03), (0.035, 0.03, -0.03), (0.035, 0.03, 0.03)], [], [(0, 1, 3, 2), (2, 3, 7, 6), (6, 7, 5, 4), (4, 5, 1, 0), (2, 6, 4, 0), (7, 3, 1, 5)])
me_hand_001.materials.append(mat_painted___gunmetal)
me_hand_001.update()
me_thigh = bpy.data.meshes.new('thigh')
me_thigh.from_pydata([(0.0, 0.045, -0.09), (0.0, 0.045, 0.09), (0.03182, 0.03182, -0.09), (0.03182, 0.03182, 0.09), (0.045, 0.0, -0.09), (0.045, 0.0, 0.09), (0.03182, -0.03182, -0.09), (0.03182, -0.03182, 0.09), (0.0, -0.045, -0.09), (0.0, -0.045, 0.09), (-0.03182, -0.03182, -0.09), (-0.03182, -0.03182, 0.09), (-0.045, 0.0, -0.09), (-0.045, 0.0, 0.09), (-0.03182, 0.03182, -0.09), (-0.03182, 0.03182, 0.09)], [], [(0, 1, 3, 2), (2, 3, 5, 4), (4, 5, 7, 6), (6, 7, 9, 8), (8, 9, 11, 10), (10, 11, 13, 12), (3, 1, 15, 13, 11, 9, 7, 5), (12, 13, 15, 14), (14, 15, 1, 0), (0, 2, 4, 6, 8, 10, 12, 14)])
me_thigh.materials.append(mat_painted___gunmetal)
me_thigh.update()
me_boot = bpy.data.meshes.new('boot')
me_boot.from_pydata([(-0.1, -0.06, -0.065), (-0.1, -0.06, 0.065), (-0.1, 0.06, -0.065), (-0.1, 0.06, 0.065), (0.1, -0.06, -0.065), (0.1, -0.06, 0.065), (0.1, 0.06, -0.065), (0.1, 0.06, 0.065)], [], [(0, 1, 3, 2), (2, 3, 7, 6), (6, 7, 5, 4), (4, 5, 1, 0), (2, 6, 4, 0), (7, 3, 1, 5)])
me_boot.materials.append(mat_painted___cream)
me_boot.update()
me_sole = bpy.data.meshes.new('sole')
me_sole.from_pydata([(-0.1, -0.06, -0.015), (-0.1, -0.06, 0.015), (-0.1, 0.06, -0.015), (-0.1, 0.06, 0.015), (0.1, -0.06, -0.015), (0.1, -0.06, 0.015), (0.1, 0.06, -0.015), (0.1, 0.06, 0.015)], [], [(0, 1, 3, 2), (2, 3, 7, 6), (6, 7, 5, 4), (4, 5, 1, 0), (2, 6, 4, 0), (7, 3, 1, 5)])
me_sole.materials.append(mat_painted___engine_throat)
me_sole.update()
me_boot_lamp_frame = bpy.data.meshes.new('boot lamp frame')
me_boot_lamp_frame.from_pydata([(-0.03, -0.025, -0.015), (-0.03, -0.025, 0.015), (-0.03, 0.025, -0.015), (-0.03, 0.025, 0.015), (0.03, -0.025, -0.015), (0.03, -0.025, 0.015), (0.03, 0.025, -0.015), (0.03, 0.025, 0.015)], [], [(0, 1, 3, 2), (2, 3, 7, 6), (6, 7, 5, 4), (4, 5, 1, 0), (2, 6, 4, 0), (7, 3, 1, 5)])
me_boot_lamp_frame.materials.append(mat_painted___gunmetal)
me_boot_lamp_frame.update()
me_boot_lamp = bpy.data.meshes.new('boot lamp')
me_boot_lamp.from_pydata([(-0.035, -0.018, -0.0108), (-0.035, -0.018, 0.0108), (-0.035, 0.018, -0.0108), (-0.035, 0.018, 0.0108), (0.035, -0.018, -0.0108), (0.035, -0.018, 0.0108), (0.035, 0.018, -0.0108), (0.035, 0.018, 0.0108)], [], [(0, 1, 3, 2), (2, 3, 7, 6), (6, 7, 5, 4), (4, 5, 1, 0), (2, 6, 4, 0), (7, 3, 1, 5)])
me_boot_lamp.materials.append(mat_painted___warm_lamp)
me_boot_lamp.update()
me_thigh_001 = bpy.data.meshes.new('thigh.001')
me_thigh_001.from_pydata([(0.0, 0.045, -0.09), (0.0, 0.045, 0.09), (0.03182, 0.03182, -0.09), (0.03182, 0.03182, 0.09), (0.045, 0.0, -0.09), (0.045, 0.0, 0.09), (0.03182, -0.03182, -0.09), (0.03182, -0.03182, 0.09), (0.0, -0.045, -0.09), (0.0, -0.045, 0.09), (-0.03182, -0.03182, -0.09), (-0.03182, -0.03182, 0.09), (-0.045, 0.0, -0.09), (-0.045, 0.0, 0.09), (-0.03182, 0.03182, -0.09), (-0.03182, 0.03182, 0.09)], [], [(0, 1, 3, 2), (2, 3, 5, 4), (4, 5, 7, 6), (6, 7, 9, 8), (8, 9, 11, 10), (10, 11, 13, 12), (3, 1, 15, 13, 11, 9, 7, 5), (12, 13, 15, 14), (14, 15, 1, 0), (0, 2, 4, 6, 8, 10, 12, 14)])
me_thigh_001.materials.append(mat_painted___gunmetal)
me_thigh_001.update()
me_boot_001 = bpy.data.meshes.new('boot.001')
me_boot_001.from_pydata([(-0.1, -0.06, -0.065), (-0.1, -0.06, 0.065), (-0.1, 0.06, -0.065), (-0.1, 0.06, 0.065), (0.1, -0.06, -0.065), (0.1, -0.06, 0.065), (0.1, 0.06, -0.065), (0.1, 0.06, 0.065)], [], [(0, 1, 3, 2), (2, 3, 7, 6), (6, 7, 5, 4), (4, 5, 1, 0), (2, 6, 4, 0), (7, 3, 1, 5)])
me_boot_001.materials.append(mat_painted___cream)
me_boot_001.update()
me_sole_001 = bpy.data.meshes.new('sole.001')
me_sole_001.from_pydata([(-0.1, -0.06, -0.015), (-0.1, -0.06, 0.015), (-0.1, 0.06, -0.015), (-0.1, 0.06, 0.015), (0.1, -0.06, -0.015), (0.1, -0.06, 0.015), (0.1, 0.06, -0.015), (0.1, 0.06, 0.015)], [], [(0, 1, 3, 2), (2, 3, 7, 6), (6, 7, 5, 4), (4, 5, 1, 0), (2, 6, 4, 0), (7, 3, 1, 5)])
me_sole_001.materials.append(mat_painted___engine_throat)
me_sole_001.update()
me_boot_lamp_frame_001 = bpy.data.meshes.new('boot lamp frame.001')
me_boot_lamp_frame_001.from_pydata([(-0.03, -0.025, -0.015), (-0.03, -0.025, 0.015), (-0.03, 0.025, -0.015), (-0.03, 0.025, 0.015), (0.03, -0.025, -0.015), (0.03, -0.025, 0.015), (0.03, 0.025, -0.015), (0.03, 0.025, 0.015)], [], [(0, 1, 3, 2), (2, 3, 7, 6), (6, 7, 5, 4), (4, 5, 1, 0), (2, 6, 4, 0), (7, 3, 1, 5)])
me_boot_lamp_frame_001.materials.append(mat_painted___gunmetal)
me_boot_lamp_frame_001.update()
me_boot_lamp_001 = bpy.data.meshes.new('boot lamp.001')
me_boot_lamp_001.from_pydata([(-0.035, -0.018, -0.0108), (-0.035, -0.018, 0.0108), (-0.035, 0.018, -0.0108), (-0.035, 0.018, 0.0108), (0.035, -0.018, -0.0108), (0.035, -0.018, 0.0108), (0.035, 0.018, -0.0108), (0.035, 0.018, 0.0108)], [], [(0, 1, 3, 2), (2, 3, 7, 6), (6, 7, 5, 4), (4, 5, 1, 0), (2, 6, 4, 0), (7, 3, 1, 5)])
me_boot_lamp_001.materials.append(mat_painted___warm_lamp)
me_boot_lamp_001.update()

# ---- objects
ob_deckhand = bpy.data.objects.new('deckhand', None)
ob_torso = bpy.data.objects.new('torso', None)
ob_chest = bpy.data.objects.new('chest', me_chest)
ob_chest_side = bpy.data.objects.new('chest side', me_chest_side)
ob_chest_lamp_frame = bpy.data.objects.new('chest lamp frame', me_chest_lamp_frame)
ob_chest_lamp = bpy.data.objects.new('chest lamp', me_chest_lamp)
ob_hip = bpy.data.objects.new('hip', me_hip)
ob_neck = bpy.data.objects.new('neck', me_neck)
ob_head = bpy.data.objects.new('head', None)
ob_skull = bpy.data.objects.new('skull', me_skull)
ob_visor = bpy.data.objects.new('visor', me_visor)
ob_eye = bpy.data.objects.new('eye', me_eye)
ob_eye_001 = bpy.data.objects.new('eye.001', me_eye_001)
ob_ear = bpy.data.objects.new('ear', me_ear)
ob_ear_rim = bpy.data.objects.new('ear rim', me_ear_rim)
ob_ear_001 = bpy.data.objects.new('ear.001', me_ear_001)
ob_ear_rim_001 = bpy.data.objects.new('ear rim.001', me_ear_rim_001)
ob_head_lamp_frame = bpy.data.objects.new('head lamp frame', me_head_lamp_frame)
ob_head_lamp = bpy.data.objects.new('head lamp', me_head_lamp)
ob_arm_l = bpy.data.objects.new('arm_l', None)
ob_shoulder = bpy.data.objects.new('shoulder', me_shoulder)
ob_upper_arm = bpy.data.objects.new('upper arm', me_upper_arm)
ob_forearm = bpy.data.objects.new('forearm', me_forearm)
ob_hand = bpy.data.objects.new('hand', me_hand)
ob_arm_r = bpy.data.objects.new('arm_r', None)
ob_shoulder_001 = bpy.data.objects.new('shoulder.001', me_shoulder_001)
ob_upper_arm_001 = bpy.data.objects.new('upper arm.001', me_upper_arm_001)
ob_forearm_001 = bpy.data.objects.new('forearm.001', me_forearm_001)
ob_hand_001 = bpy.data.objects.new('hand.001', me_hand_001)
ob_leg_l = bpy.data.objects.new('leg_l', None)
ob_thigh = bpy.data.objects.new('thigh', me_thigh)
ob_boot = bpy.data.objects.new('boot', me_boot)
ob_sole = bpy.data.objects.new('sole', me_sole)
ob_boot_lamp_frame = bpy.data.objects.new('boot lamp frame', me_boot_lamp_frame)
ob_boot_lamp = bpy.data.objects.new('boot lamp', me_boot_lamp)
ob_leg_r = bpy.data.objects.new('leg_r', None)
ob_thigh_001 = bpy.data.objects.new('thigh.001', me_thigh_001)
ob_boot_001 = bpy.data.objects.new('boot.001', me_boot_001)
ob_sole_001 = bpy.data.objects.new('sole.001', me_sole_001)
ob_boot_lamp_frame_001 = bpy.data.objects.new('boot lamp frame.001', me_boot_lamp_frame_001)
ob_boot_lamp_001 = bpy.data.objects.new('boot lamp.001', me_boot_lamp_001)

# ---- transforms, parenting, visibility, modifiers, constraints
ob_deckhand.location = (0.0, 0.0, 0.0)
ob_torso.parent = ob_deckhand
ob_torso.location = (0.0, 0.0, 0.5)
ob_chest.parent = ob_torso
ob_chest.location = (0.0, 0.0, 0.1)
_m = ob_chest.modifiers.new('rounded edge', 'BEVEL')
_m.width = 0.07
_m.width_pct = 0.07
_m.segments = 2
ob_chest_side.parent = ob_torso
ob_chest_side.location = (0.0, 0.0, 0.08)
_m = ob_chest_side.modifiers.new('rounded edge', 'BEVEL')
_m.width = 0.03
_m.width_pct = 0.03
_m.segments = 2
ob_chest_lamp_frame.parent = ob_torso
ob_chest_lamp_frame.location = (0.16, 0.0, 0.18)
_m = ob_chest_lamp_frame.modifiers.new('rounded edge', 'BEVEL')
_m.width = 0.018
_m.width_pct = 0.018
ob_chest_lamp.parent = ob_torso
ob_chest_lamp.location = (0.18, 0.0, 0.18)
_m = ob_chest_lamp.modifiers.new('rounded edge', 'BEVEL')
_m.width = 0.01296
_m.width_pct = 0.01296
ob_hip.parent = ob_torso
ob_hip.location = (0.0, 0.0, -0.1)
_m = ob_hip.modifiers.new('rounded edge', 'BEVEL')
_m.width = 0.03
_m.width_pct = 0.03
_m.segments = 2
ob_neck.parent = ob_torso
ob_neck.location = (0.0, 0.0, 0.3)
_m = ob_neck.modifiers.new('rounded edge', 'BEVEL')
_m.width = 0.03
_m.width_pct = 0.03
_m.segments = 2
ob_head.parent = ob_deckhand
ob_head.location = (0.0, 0.0, 0.86)
ob_skull.parent = ob_head
ob_skull.location = (0.0, 0.0, 0.14)
_m = ob_skull.modifiers.new('rounded edge', 'BEVEL')
_m.width = 0.11
_m.width_pct = 0.11
_m.segments = 2
ob_visor.parent = ob_head
ob_visor.location = (0.215, 0.0, 0.12)
_m = ob_visor.modifiers.new('rounded edge', 'BEVEL')
_m.width = 0.0225
_m.width_pct = 0.0225
_m.segments = 2
ob_eye.parent = ob_head
ob_eye.location = (0.245, -0.09, 0.13)
_m = ob_eye.modifiers.new('rounded edge', 'BEVEL')
_m.width = 0.009
_m.width_pct = 0.009
ob_eye_001.parent = ob_head
ob_eye_001.location = (0.245, 0.09, 0.13)
_m = ob_eye_001.modifiers.new('rounded edge', 'BEVEL')
_m.width = 0.009
_m.width_pct = 0.009
ob_ear.parent = ob_head
ob_ear.location = (0.0, -0.27, 0.14)
_m = ob_ear.modifiers.new('rounded edge', 'BEVEL')
_m.width = 0.03
_m.width_pct = 0.03
_m.segments = 2
ob_ear_rim.parent = ob_head
ob_ear_rim.location = (0.0, -0.29, 0.14)
ob_ear_001.parent = ob_head
ob_ear_001.location = (0.0, 0.27, 0.14)
_m = ob_ear_001.modifiers.new('rounded edge', 'BEVEL')
_m.width = 0.03
_m.width_pct = 0.03
_m.segments = 2
ob_ear_rim_001.parent = ob_head
ob_ear_rim_001.location = (0.0, 0.29, 0.14)
ob_head_lamp_frame.parent = ob_head
ob_head_lamp_frame.location = (0.0, 0.0, 0.34)
_m = ob_head_lamp_frame.modifiers.new('rounded edge', 'BEVEL')
_m.width = 0.02
_m.width_pct = 0.02
ob_head_lamp.parent = ob_head
ob_head_lamp.location = (0.0, 0.0, 0.36)
_m = ob_head_lamp.modifiers.new('rounded edge', 'BEVEL')
_m.width = 0.015
_m.width_pct = 0.015
ob_arm_l.parent = ob_deckhand
ob_arm_l.location = (0.0, 0.22, 0.68)
ob_shoulder.parent = ob_arm_l
ob_shoulder.location = (0.0, 0.03, 0.0)
_m = ob_shoulder.modifiers.new('rounded edge', 'BEVEL')
_m.width = 0.03
_m.width_pct = 0.03
_m.segments = 2
ob_upper_arm.parent = ob_arm_l
ob_upper_arm.location = (0.0, 0.04, -0.1)
_m = ob_upper_arm.modifiers.new('rounded edge', 'BEVEL')
_m.width = 0.02
_m.width_pct = 0.02
_m.segments = 2
ob_forearm.parent = ob_arm_l
ob_forearm.location = (0.02, 0.04, -0.22)
_m = ob_forearm.modifiers.new('rounded edge', 'BEVEL')
_m.width = 0.03
_m.width_pct = 0.03
_m.segments = 2
ob_hand.parent = ob_arm_l
ob_hand.location = (0.04, 0.04, -0.31)
_m = ob_hand.modifiers.new('rounded edge', 'BEVEL')
_m.width = 0.02
_m.width_pct = 0.02
_m.segments = 2
ob_arm_r.parent = ob_deckhand
ob_arm_r.location = (0.0, -0.22, 0.68)
ob_shoulder_001.parent = ob_arm_r
ob_shoulder_001.location = (0.0, -0.03, 0.0)
_m = ob_shoulder_001.modifiers.new('rounded edge', 'BEVEL')
_m.width = 0.03
_m.width_pct = 0.03
_m.segments = 2
ob_upper_arm_001.parent = ob_arm_r
ob_upper_arm_001.location = (0.0, -0.04, -0.1)
_m = ob_upper_arm_001.modifiers.new('rounded edge', 'BEVEL')
_m.width = 0.02
_m.width_pct = 0.02
_m.segments = 2
ob_forearm_001.parent = ob_arm_r
ob_forearm_001.location = (0.02, -0.04, -0.22)
_m = ob_forearm_001.modifiers.new('rounded edge', 'BEVEL')
_m.width = 0.03
_m.width_pct = 0.03
_m.segments = 2
ob_hand_001.parent = ob_arm_r
ob_hand_001.location = (0.04, -0.04, -0.31)
_m = ob_hand_001.modifiers.new('rounded edge', 'BEVEL')
_m.width = 0.02
_m.width_pct = 0.02
_m.segments = 2
ob_leg_l.parent = ob_deckhand
ob_leg_l.location = (0.0, 0.09, 0.38)
ob_thigh.parent = ob_leg_l
ob_thigh.location = (0.0, 0.0, -0.1)
_m = ob_thigh.modifiers.new('rounded edge', 'BEVEL')
_m.width = 0.03
_m.width_pct = 0.03
_m.segments = 2
ob_boot.parent = ob_leg_l
ob_boot.location = (0.03, 0.0, -0.28)
_m = ob_boot.modifiers.new('rounded edge', 'BEVEL')
_m.width = 0.04
_m.width_pct = 0.04
_m.segments = 2
ob_sole.parent = ob_leg_l
ob_sole.location = (0.03, 0.0, -0.355)
_m = ob_sole.modifiers.new('rounded edge', 'BEVEL')
_m.width = 0.01
_m.width_pct = 0.01
ob_boot_lamp_frame.parent = ob_leg_l
ob_boot_lamp_frame.location = (0.13, 0.0, -0.27)
_m = ob_boot_lamp_frame.modifiers.new('rounded edge', 'BEVEL')
_m.width = 0.0135
_m.width_pct = 0.0135
ob_boot_lamp.parent = ob_leg_l
ob_boot_lamp.location = (0.15, 0.0, -0.27)
_m = ob_boot_lamp.modifiers.new('rounded edge', 'BEVEL')
_m.width = 0.00972
_m.width_pct = 0.00972
ob_leg_r.parent = ob_deckhand
ob_leg_r.location = (0.0, -0.09, 0.38)
ob_thigh_001.parent = ob_leg_r
ob_thigh_001.location = (0.0, 0.0, -0.1)
_m = ob_thigh_001.modifiers.new('rounded edge', 'BEVEL')
_m.width = 0.03
_m.width_pct = 0.03
_m.segments = 2
ob_boot_001.parent = ob_leg_r
ob_boot_001.location = (0.03, 0.0, -0.28)
_m = ob_boot_001.modifiers.new('rounded edge', 'BEVEL')
_m.width = 0.04
_m.width_pct = 0.04
_m.segments = 2
ob_sole_001.parent = ob_leg_r
ob_sole_001.location = (0.03, 0.0, -0.355)
_m = ob_sole_001.modifiers.new('rounded edge', 'BEVEL')
_m.width = 0.01
_m.width_pct = 0.01
ob_boot_lamp_frame_001.parent = ob_leg_r
ob_boot_lamp_frame_001.location = (0.13, 0.0, -0.27)
_m = ob_boot_lamp_frame_001.modifiers.new('rounded edge', 'BEVEL')
_m.width = 0.0135
_m.width_pct = 0.0135
ob_boot_lamp_001.parent = ob_leg_r
ob_boot_lamp_001.location = (0.15, 0.0, -0.27)
_m = ob_boot_lamp_001.modifiers.new('rounded edge', 'BEVEL')
_m.width = 0.00972
_m.width_pct = 0.00972

# ---- collection membership
col_collection.objects.link(ob_deckhand)
col_collection.objects.link(ob_torso)
col_collection.objects.link(ob_chest)
col_collection.objects.link(ob_chest_side)
col_collection.objects.link(ob_chest_lamp_frame)
col_collection.objects.link(ob_chest_lamp)
col_collection.objects.link(ob_hip)
col_collection.objects.link(ob_neck)
col_collection.objects.link(ob_head)
col_collection.objects.link(ob_skull)
col_collection.objects.link(ob_visor)
col_collection.objects.link(ob_eye)
col_collection.objects.link(ob_eye_001)
col_collection.objects.link(ob_ear)
col_collection.objects.link(ob_ear_rim)
col_collection.objects.link(ob_ear_001)
col_collection.objects.link(ob_ear_rim_001)
col_collection.objects.link(ob_head_lamp_frame)
col_collection.objects.link(ob_head_lamp)
col_collection.objects.link(ob_arm_l)
col_collection.objects.link(ob_shoulder)
col_collection.objects.link(ob_upper_arm)
col_collection.objects.link(ob_forearm)
col_collection.objects.link(ob_hand)
col_collection.objects.link(ob_arm_r)
col_collection.objects.link(ob_shoulder_001)
col_collection.objects.link(ob_upper_arm_001)
col_collection.objects.link(ob_forearm_001)
col_collection.objects.link(ob_hand_001)
col_collection.objects.link(ob_leg_l)
col_collection.objects.link(ob_thigh)
col_collection.objects.link(ob_boot)
col_collection.objects.link(ob_sole)
col_collection.objects.link(ob_boot_lamp_frame)
col_collection.objects.link(ob_boot_lamp)
col_collection.objects.link(ob_leg_r)
col_collection.objects.link(ob_thigh_001)
col_collection.objects.link(ob_boot_001)
col_collection.objects.link(ob_sole_001)
col_collection.objects.link(ob_boot_lamp_frame_001)
col_collection.objects.link(ob_boot_lamp_001)

# ---- scene / render settings (as saved in the file)
scene.frame_start = 1; scene.frame_end = 250; scene.frame_set(1)
scene.render.engine = 'BLENDER_EEVEE_NEXT'
scene.render.resolution_x = 1536
scene.render.resolution_y = 1024
scene.render.film_transparent = True
scene.render.bake_bias = 0.0
scene.render.bake_samples = 0
scene.render.compositor_device = 'GPU'
scene.eevee.use_volume_custom_range = False
scene.eevee.fast_gi_thickness_near = 0.1
scene.eevee.fast_gi_thickness_far = 0.0
scene.eevee.ray_tracing_options.screen_trace_thickness = 0.1
scene.view_settings.view_transform = 'Standard'
bpy.context.view_layer.update()

# ---- added for rendering (the .blend has no active camera): camera
cam_auto = bpy.data.cameras.new('AutoCamera')
cam_auto.lens = 50.0
cam_auto.sensor_width = 36.0
cam_auto.clip_end = 1000.0
ob_auto_camera = bpy.data.objects.new('AutoCamera', cam_auto)
scene.collection.objects.link(ob_auto_camera)
ob_auto_camera.location = (1.37533, -1.6354, 1.72276)
ob_auto_camera.rotation_euler = (1.09748, -7.21219e-08, 0.694738)
scene.camera = ob_auto_camera
bpy.context.view_layer.update()
